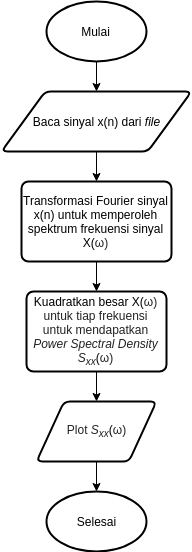

The diagram above was exported from draw.io. Its source (the exported page's mxGraphModel, read from the mxfile embedded in the PNG):
<mxGraphModel dx="1102" dy="604" grid="1" gridSize="10" guides="1" tooltips="1" connect="1" arrows="1" fold="1" page="1" pageScale="1" pageWidth="1100" pageHeight="850" math="0" shadow="0">
  <root>
    <mxCell id="0" />
    <mxCell id="1" parent="0" />
    <mxCell id="lRB_EgAgrN-1irwxJq7P-3" value="" style="edgeStyle=orthogonalEdgeStyle;rounded=0;orthogonalLoop=1;jettySize=auto;html=1;" edge="1" parent="1" source="lRB_EgAgrN-1irwxJq7P-1" target="lRB_EgAgrN-1irwxJq7P-2">
      <mxGeometry relative="1" as="geometry" />
    </mxCell>
    <mxCell id="lRB_EgAgrN-1irwxJq7P-1" value="Mulai" style="strokeWidth=2;html=1;shape=mxgraph.flowchart.start_1;whiteSpace=wrap;" vertex="1" parent="1">
      <mxGeometry x="500" y="30" width="100" height="60" as="geometry" />
    </mxCell>
    <mxCell id="lRB_EgAgrN-1irwxJq7P-5" value="" style="edgeStyle=orthogonalEdgeStyle;rounded=0;orthogonalLoop=1;jettySize=auto;html=1;" edge="1" parent="1" source="lRB_EgAgrN-1irwxJq7P-2" target="lRB_EgAgrN-1irwxJq7P-4">
      <mxGeometry relative="1" as="geometry" />
    </mxCell>
    <mxCell id="lRB_EgAgrN-1irwxJq7P-2" value="Baca sinyal x(n) dari &lt;i&gt;file&lt;/i&gt;" style="shape=parallelogram;html=1;strokeWidth=2;perimeter=parallelogramPerimeter;whiteSpace=wrap;rounded=1;arcSize=12;size=0.23;" vertex="1" parent="1">
      <mxGeometry x="455" y="120" width="190" height="60" as="geometry" />
    </mxCell>
    <mxCell id="lRB_EgAgrN-1irwxJq7P-7" value="" style="edgeStyle=orthogonalEdgeStyle;rounded=0;orthogonalLoop=1;jettySize=auto;html=1;" edge="1" parent="1" source="lRB_EgAgrN-1irwxJq7P-4" target="lRB_EgAgrN-1irwxJq7P-6">
      <mxGeometry relative="1" as="geometry" />
    </mxCell>
    <mxCell id="lRB_EgAgrN-1irwxJq7P-4" value="Transformasi Fourier sinyal x(n) untuk memperoleh spektrum frekuensi sinyal X(&lt;span style=&quot;color: rgb(34 , 34 , 34) ; font-family: &amp;#34;arial&amp;#34; , sans-serif ; text-align: left ; background-color: rgb(255 , 255 , 255)&quot;&gt;&lt;font style=&quot;font-size: 12px&quot;&gt;ω)&lt;/font&gt;&lt;/span&gt;" style="rounded=1;whiteSpace=wrap;html=1;absoluteArcSize=1;arcSize=14;strokeWidth=2;" vertex="1" parent="1">
      <mxGeometry x="475" y="210" width="150" height="80" as="geometry" />
    </mxCell>
    <mxCell id="lRB_EgAgrN-1irwxJq7P-9" value="" style="edgeStyle=orthogonalEdgeStyle;rounded=0;orthogonalLoop=1;jettySize=auto;html=1;" edge="1" parent="1" source="lRB_EgAgrN-1irwxJq7P-6" target="lRB_EgAgrN-1irwxJq7P-8">
      <mxGeometry relative="1" as="geometry" />
    </mxCell>
    <mxCell id="lRB_EgAgrN-1irwxJq7P-6" value="Kuadratkan besar X(&lt;span style=&quot;color: rgb(34 , 34 , 34) ; font-family: &amp;#34;arial&amp;#34; , sans-serif ; background-color: rgb(255 , 255 , 255)&quot;&gt;ω) untuk tiap frekuensi untuk mendapatkan &lt;i&gt;Power Spectral Density S&lt;sub&gt;xx&lt;/sub&gt;&lt;/i&gt;&lt;/span&gt;(&lt;span style=&quot;color: rgb(34 , 34 , 34) ; font-family: &amp;#34;arial&amp;#34; , sans-serif ; background-color: rgb(255 , 255 , 255)&quot;&gt;ω)&lt;/span&gt;&lt;span style=&quot;color: rgb(34 , 34 , 34) ; font-family: &amp;#34;arial&amp;#34; , sans-serif ; background-color: rgb(255 , 255 , 255)&quot;&gt;&lt;i&gt;&lt;sub&gt;&lt;br&gt;&lt;/sub&gt;&lt;/i&gt;&lt;/span&gt;" style="rounded=1;whiteSpace=wrap;html=1;absoluteArcSize=1;arcSize=14;strokeWidth=2;align=center;" vertex="1" parent="1">
      <mxGeometry x="480" y="320" width="140" height="80" as="geometry" />
    </mxCell>
    <mxCell id="lRB_EgAgrN-1irwxJq7P-11" value="" style="edgeStyle=orthogonalEdgeStyle;rounded=0;orthogonalLoop=1;jettySize=auto;html=1;" edge="1" parent="1" source="lRB_EgAgrN-1irwxJq7P-8" target="lRB_EgAgrN-1irwxJq7P-10">
      <mxGeometry relative="1" as="geometry" />
    </mxCell>
    <mxCell id="lRB_EgAgrN-1irwxJq7P-8" value="&lt;span style=&quot;white-space: normal ; color: rgb(34 , 34 , 34) ; font-family: &amp;#34;arial&amp;#34; , sans-serif ; background-color: rgb(255 , 255 , 255)&quot;&gt;Plot&amp;nbsp;&lt;i&gt;S&lt;sub&gt;xx&lt;/sub&gt;&lt;/i&gt;&lt;/span&gt;&lt;span style=&quot;white-space: normal&quot;&gt;(&lt;/span&gt;&lt;span style=&quot;white-space: normal ; color: rgb(34 , 34 , 34) ; font-family: &amp;#34;arial&amp;#34; , sans-serif ; background-color: rgb(255 , 255 , 255)&quot;&gt;ω)&lt;/span&gt;" style="shape=parallelogram;html=1;strokeWidth=2;perimeter=parallelogramPerimeter;whiteSpace=wrap;rounded=1;arcSize=12;size=0.23;" vertex="1" parent="1">
      <mxGeometry x="490" y="430" width="120" height="60" as="geometry" />
    </mxCell>
    <mxCell id="lRB_EgAgrN-1irwxJq7P-10" value="Selesai" style="strokeWidth=2;html=1;shape=mxgraph.flowchart.start_1;whiteSpace=wrap;" vertex="1" parent="1">
      <mxGeometry x="500" y="520" width="100" height="60" as="geometry" />
    </mxCell>
  </root>
</mxGraphModel>